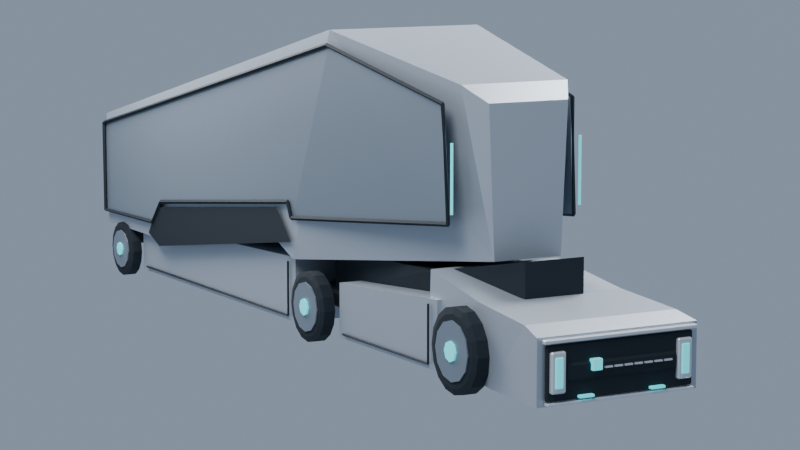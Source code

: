 # Source: reference-truck.blend  (saved by Blender 5.2.45; exported with 4.5.12 LTS)
import bpy
from mathutils import Matrix  # noqa: F401  (used for matrix-valued properties, if any)

bpy.ops.wm.read_factory_settings(use_empty=True)
scene = bpy.context.scene
scene.name = 'Scene'

# ---- materials (node trees are filled in below, after node groups)
mat_body = bpy.data.materials.new('body')
mat_panel = bpy.data.materials.new('panel')
mat_dark = bpy.data.materials.new('dark')
mat_accent = bpy.data.materials.new('accent')
mat_trim = bpy.data.materials.new('trim')

# ---- material node trees
mat_body.use_nodes = True; mat_body.node_tree.nodes.clear()
_N = mat_body.node_tree.nodes; _L = mat_body.node_tree.links
n0 = _N.new('ShaderNodeBsdfPrincipled'); n0.name = 'Principled BSDF'; n0.location = (-200, 100)
n0.inputs[0].default_value = (0.4851, 0.5395, 0.6105, 1.0)
n0.inputs[1].default_value = 0.45
n0.inputs[2].default_value = 0.42
n0.inputs[10].default_value = 0.005
n1 = _N.new('ShaderNodeOutputMaterial'); n1.name = 'Material Output'; n1.location = (200, 100)
_L.new(n0.outputs[0], n1.inputs[0])
n1.is_active_output = True
mat_panel.use_nodes = True; mat_panel.node_tree.nodes.clear()
_N = mat_panel.node_tree.nodes; _L = mat_panel.node_tree.links
n0 = _N.new('ShaderNodeBsdfPrincipled'); n0.name = 'Principled BSDF'; n0.location = (-200, 100)
n0.inputs[0].default_value = (0.2664, 0.3185, 0.3813, 1.0)
n0.inputs[1].default_value = 0.45
n0.inputs[2].default_value = 0.42
n0.inputs[10].default_value = 0.005
n1 = _N.new('ShaderNodeOutputMaterial'); n1.name = 'Material Output'; n1.location = (200, 100)
_L.new(n0.outputs[0], n1.inputs[0])
n1.is_active_output = True
mat_dark.use_nodes = True; mat_dark.node_tree.nodes.clear()
_N = mat_dark.node_tree.nodes; _L = mat_dark.node_tree.links
n0 = _N.new('ShaderNodeBsdfPrincipled'); n0.name = 'Principled BSDF'; n0.location = (-200, 100)
n0.inputs[0].default_value = (0.007499, 0.01444, 0.02315, 1.0)
n0.inputs[1].default_value = 0.03
n0.inputs[2].default_value = 0.78
n0.inputs[10].default_value = 0.005
n1 = _N.new('ShaderNodeOutputMaterial'); n1.name = 'Material Output'; n1.location = (200, 100)
_L.new(n0.outputs[0], n1.inputs[0])
n1.is_active_output = True
mat_accent.use_nodes = True; mat_accent.node_tree.nodes.clear()
_N = mat_accent.node_tree.nodes; _L = mat_accent.node_tree.links
n0 = _N.new('ShaderNodeBsdfPrincipled'); n0.name = 'Principled BSDF'; n0.location = (-200, 100)
n0.inputs[0].default_value = (0.09306, 0.7379, 0.7835, 1.0)
n0.inputs[1].default_value = 0.03
n0.inputs[2].default_value = 0.42
n0.inputs[10].default_value = 0.005
n0.inputs[27].default_value = (0.09306, 0.7379, 0.7835, 1.0)
n0.inputs[28].default_value = 0.8
n1 = _N.new('ShaderNodeOutputMaterial'); n1.name = 'Material Output'; n1.location = (200, 100)
_L.new(n0.outputs[0], n1.inputs[0])
n1.is_active_output = True
mat_trim.use_nodes = True; mat_trim.node_tree.nodes.clear()
_N = mat_trim.node_tree.nodes; _L = mat_trim.node_tree.links
n0 = _N.new('ShaderNodeBsdfPrincipled'); n0.name = 'Principled BSDF'; n0.location = (-200, 100)
n0.inputs[0].default_value = (0.7758, 0.8228, 0.8714, 1.0)
n0.inputs[1].default_value = 0.45
n0.inputs[2].default_value = 0.42
n0.inputs[10].default_value = 0.005
n1 = _N.new('ShaderNodeOutputMaterial'); n1.name = 'Material Output'; n1.location = (200, 100)
_L.new(n0.outputs[0], n1.inputs[0])
n1.is_active_output = True

# ---- world
world_studio_world = bpy.data.worlds.new('Studio world'); scene.world = world_studio_world
world_studio_world.use_nodes = True; world_studio_world.node_tree.nodes.clear()
_N = world_studio_world.node_tree.nodes; _L = world_studio_world.node_tree.links
n0 = _N.new('ShaderNodeBackground'); n0.name = 'Background'; n0.location = (-200, 100)
n0.inputs[0].default_value = (0.4, 0.5, 0.65, 1.0)
n0.inputs[1].default_value = 0.6
n1 = _N.new('ShaderNodeOutputWorld'); n1.name = 'World Output'; n1.location = (200, 100)
_L.new(n0.outputs[0], n1.inputs[0])
n1.is_active_output = True

# ---- cameras
cam_fitted_reference_camera = bpy.data.cameras.new('Fitted reference camera')
cam_fitted_reference_camera.sensor_fit = 'HORIZONTAL'
cam_fitted_reference_camera.clip_end = 500.0
cam_fitted_reference_camera.lens = 108.7
cam_side_inspection = bpy.data.cameras.new('Side inspection')
cam_side_inspection.type = 'ORTHO'
cam_side_inspection.sensor_fit = 'HORIZONTAL'
cam_side_inspection.clip_end = 500.0
cam_side_inspection.ortho_scale = 16.5
cam_rear_inspection = bpy.data.cameras.new('Rear inspection')
cam_rear_inspection.type = 'ORTHO'
cam_rear_inspection.sensor_fit = 'HORIZONTAL'
cam_rear_inspection.clip_end = 500.0
cam_rear_inspection.ortho_scale = 17.0

# ---- lights
light_key = bpy.data.lights.new('Key', 'AREA')
light_key.energy = 2300.0
light_key.shape = 'DISK'
light_key.size = 9.0
light_fill = bpy.data.lights.new('Fill', 'AREA')
light_fill.energy = 1400.0
light_fill.shape = 'DISK'
light_fill.size = 7.0
light_rim = bpy.data.lights.new('Rim', 'AREA')
light_rim.energy = 1900.0
light_rim.shape = 'DISK'
light_rim.size = 7.0

# ---- meshes
me_cargo_shell = bpy.data.meshes.new('Cargo shell')
me_cargo_shell.from_pydata([(-8.026, -1.28, 2.843), (0.5647, -1.28, 4.81), (3.687, -0.88, 4.211), (4.057, -0.65, 3.971), (4.059, -0.55, 1.762), (-0.6656, -1.28, 1.202), (-1.217, -1.28, 1.422), (-5.837, -1.28, 0.8606), (-7.989, -1.28, 0.8736), (-8.026, 1.28, 2.843), (0.5647, 1.28, 4.81), (3.687, 0.88, 4.211), (4.057, 0.65, 3.971), (4.059, 0.55, 1.762), (-0.6656, 1.28, 1.202), (-1.217, 1.28, 1.422), (-5.837, 1.28, 0.8606), (-7.989, 1.28, 0.8736), (-6.7, -1.17, 0.18), (-6.7, -1.17, 1.02), (-0.8, -1.17, 1.2), (-0.8, -1.17, 0.18), (-6.7, 1.17, 0.18), (-6.7, 1.17, 1.02), (-0.8, 1.17, 1.2), (-0.8, 1.17, 0.18), (0.65, -1.17, 0.18), (0.65, -1.17, 1.02), (3.55, -1.17, 1.2), (3.55, -1.17, 0.18), (0.65, 1.17, 0.18), (0.65, 1.17, 1.02), (3.55, 1.17, 1.2), (3.55, 1.17, 0.18), (3.2, -1.1, 0.43), (3.2, -1.07, 1.58), (4.65, -1.16, 1.34), (5.9, -1.22, 1.23), (6.3, -1.28, 1.13), (6.3, -1.28, 0.2), (4.9, -1.13, 0.18), (3.2, 1.1, 0.43), (3.2, 1.07, 1.58), (4.65, 1.16, 1.34), (5.9, 1.22, 1.23), (6.3, 1.28, 1.13), (6.3, 1.28, 0.2), (4.9, 1.13, 0.18)], [], [(4, 3, 2), (14, 15, 10), (1, 9, 0), (2, 10, 1), (3, 11, 2), (3, 13, 12), (5, 13, 4), (6, 14, 5), (7, 15, 6), (8, 16, 7), (0, 17, 8), (21, 19, 18), (23, 25, 22), (19, 22, 18), (20, 23, 19), (21, 24, 20), (18, 25, 21), (29, 27, 26), (31, 33, 30), (27, 30, 26), (28, 31, 27), (29, 32, 28), (26, 33, 29), (36, 35, 34), (47, 44, 46), (35, 41, 34), (36, 42, 35), (36, 44, 43), (38, 44, 37), (39, 45, 38), (40, 46, 39), (34, 47, 40), (0, 8, 7), (6, 5, 1), (5, 4, 1), (0, 7, 1), (7, 6, 1), (2, 1, 4), (17, 9, 16), (9, 10, 16), (16, 10, 15), (10, 11, 13), (11, 12, 13), (13, 14, 10), (1, 10, 9), (2, 11, 10), (3, 12, 11), (3, 4, 13), (5, 14, 13), (6, 15, 14), (7, 16, 15), (8, 17, 16), (0, 9, 17), (21, 20, 19), (23, 24, 25), (19, 23, 22), (20, 24, 23), (21, 25, 24), (18, 22, 25), (29, 28, 27), (31, 32, 33), (27, 31, 30), (28, 32, 31), (29, 33, 32), (26, 30, 33), (34, 40, 36), (40, 39, 37), (36, 40, 37), (39, 38, 37), (47, 41, 43), (41, 42, 43), (43, 44, 47), (44, 45, 46), (35, 42, 41), (36, 43, 42), (36, 37, 44), (38, 45, 44), (39, 46, 45), (40, 47, 46), (34, 41, 47)])
me_cargo_shell.materials.append(mat_body)
me_cargo_shell.update()
me_inset_side_panel = bpy.data.meshes.new('Inset side panel')
me_inset_side_panel.from_pydata([(-7.989, -1.315, 2.68), (0.6071, -1.315, 4.591), (3.524, -1.045, 3.943), (3.633, -1.015, 2.268), (-0.5914, -1.315, 1.86), (-0.7015, -1.315, 2.097), (-5.526, -1.315, 1.531), (-5.884, -1.315, 1.138), (-7.973, -1.315, 1.105), (-7.989, 1.315, 2.68), (0.6071, 1.315, 4.591), (3.524, 1.045, 3.943), (3.633, 1.015, 2.268), (-0.5914, 1.315, 1.86), (-0.7015, 1.315, 2.097), (-5.526, 1.315, 1.531), (-5.884, 1.315, 1.138), (-7.973, 1.315, 1.105)], [], [(1, 5, 6), (10, 14, 15), (8, 0, 7), (0, 1, 6), (1, 2, 3), (3, 4, 1), (4, 5, 1), (6, 7, 0), (17, 9, 16), (9, 10, 15), (10, 11, 12), (12, 13, 10), (13, 14, 10), (15, 16, 9)])
me_inset_side_panel.materials.append(mat_panel)
me_inset_side_panel.update()
me_black_equipment_recess = bpy.data.meshes.new('Black equipment recess')
me_black_equipment_recess.from_pydata([(-5.715, -1.34, 1.416), (-1.122, -1.34, 1.964), (-0.6224, -1.34, 1.481), (-5.625, -1.34, 0.7495), (-6.077, -1.34, 0.9251), (-6.5, -1.218, 0.26), (-6.5, -1.2, 0.242), (-6.5, -1.182, 0.26), (-6.5, -1.2, 0.278), (-1.0, -1.218, 0.26), (-0.9972, -1.2, 0.2422), (-1.0, -1.182, 0.26), (-1.003, -1.2, 0.2778), (-1.018, -1.2, 1.12), (-1.0, -1.218, 1.12), (-0.982, -1.2, 1.12), (-1.0, -1.182, 1.12), (0.8, -1.218, 0.26), (0.8, -1.2, 0.242), (0.8, -1.182, 0.26), (0.8, -1.2, 0.278), (3.35, -1.218, 0.26), (3.356, -1.2, 0.2429), (3.35, -1.182, 0.26), (3.344, -1.2, 0.2771), (3.332, -1.2, 1.12), (3.35, -1.218, 1.12), (3.368, -1.2, 1.12), (3.35, -1.182, 1.12), (-7.989, -1.38, 2.68), (-7.982, -1.345, 2.646), (-7.989, -1.31, 2.68), (-7.997, -1.345, 2.714), (0.6079, -1.38, 4.591), (0.6109, -1.345, 4.556), (0.6063, -1.31, 4.591), (0.6033, -1.345, 4.625), (3.528, -1.11, 3.943), (3.503, -1.077, 3.915), (3.521, -1.04, 3.943), (3.545, -1.073, 3.971), (3.63, -1.01, 2.268), (3.648, -1.044, 2.236), (3.635, -1.08, 2.268), (3.617, -1.046, 2.299), (-0.5938, -1.31, 1.86), (-0.59, -1.345, 1.825), (-0.589, -1.38, 1.86), (-0.5928, -1.345, 1.895), (-0.7015, -1.31, 2.097), (-0.6991, -1.345, 2.063), (-0.7015, -1.38, 2.097), (-0.7038, -1.345, 2.132), (-5.526, -1.31, 1.531), (-5.52, -1.345, 1.496), (-5.526, -1.38, 1.531), (-5.532, -1.345, 1.565), (-5.884, -1.31, 1.138), (-5.878, -1.345, 1.103), (-5.884, -1.38, 1.138), (-5.89, -1.345, 1.172), (-7.973, -1.31, 1.105), (-7.994, -1.345, 1.077), (-7.973, -1.38, 1.105), (-7.952, -1.345, 1.133), (-7.989, -1.31, 2.68), (-8.024, -1.345, 2.68), (-7.989, -1.38, 2.68), (-7.954, -1.345, 2.68), (-5.715, 1.34, 1.416), (-1.122, 1.34, 1.964), (-0.6224, 1.34, 1.481), (-5.625, 1.34, 0.7495), (-6.077, 1.34, 0.9251), (-6.5, 1.182, 0.26), (-6.5, 1.2, 0.242), (-6.5, 1.218, 0.26), (-6.5, 1.2, 0.278), (-1.0, 1.182, 0.26), (-0.9972, 1.2, 0.2422), (-1.0, 1.218, 0.26), (-1.003, 1.2, 0.2778), (-1.018, 1.2, 1.12), (-1.0, 1.182, 1.12), (-0.982, 1.2, 1.12), (-1.0, 1.218, 1.12), (0.8, 1.182, 0.26), (0.8, 1.2, 0.242), (0.8, 1.218, 0.26), (0.8, 1.2, 0.278), (3.35, 1.182, 0.26), (3.356, 1.2, 0.2429), (3.35, 1.218, 0.26), (3.344, 1.2, 0.2771), (3.332, 1.2, 1.12), (3.35, 1.182, 1.12), (3.368, 1.2, 1.12), (3.35, 1.218, 1.12), (-7.989, 1.31, 2.68), (-7.982, 1.345, 2.646), (-7.989, 1.38, 2.68), (-7.997, 1.345, 2.714), (0.6063, 1.31, 4.591), (0.6109, 1.345, 4.556), (0.6079, 1.38, 4.591), (0.6033, 1.345, 4.625), (3.521, 1.04, 3.943), (3.503, 1.077, 3.915), (3.528, 1.11, 3.943), (3.545, 1.073, 3.971), (3.635, 1.08, 2.268), (3.648, 1.044, 2.236), (3.63, 1.01, 2.268), (3.617, 1.046, 2.299), (-0.589, 1.38, 1.86), (-0.59, 1.345, 1.825), (-0.5938, 1.31, 1.86), (-0.5928, 1.345, 1.895), (-0.7015, 1.38, 2.097), (-0.6991, 1.345, 2.063), (-0.7015, 1.31, 2.097), (-0.7038, 1.345, 2.132), (-5.526, 1.38, 1.531), (-5.52, 1.345, 1.496), (-5.526, 1.31, 1.531), (-5.532, 1.345, 1.565), (-5.884, 1.38, 1.138), (-5.878, 1.345, 1.103), (-5.884, 1.31, 1.138), (-5.89, 1.345, 1.172), (-7.973, 1.38, 1.105), (-7.994, 1.345, 1.077), (-7.973, 1.31, 1.105), (-7.952, 1.345, 1.133), (-7.989, 1.38, 2.68), (-8.024, 1.345, 2.68), (-7.989, 1.31, 2.68), (-7.954, 1.345, 2.68), (-7.86, -0.86, 0.525), (-7.86, -0.9, 0.565), (-7.9, -0.86, 0.565), (-7.86, -0.9, 0.735), (-7.86, -0.86, 0.775), (-7.9, -0.86, 0.735), (-7.86, 0.86, 0.525), (-7.9, 0.86, 0.565), (-7.86, 0.9, 0.565), (-7.86, 0.86, 0.775), (-7.86, 0.9, 0.735), (-7.9, 0.86, 0.735), (6.36, -0.86, 0.525), (6.4, -0.86, 0.565), (6.36, -0.9, 0.565), (6.36, -0.86, 0.775), (6.36, -0.9, 0.735), (6.4, -0.86, 0.735), (6.36, 0.86, 0.525), (6.36, 0.9, 0.565), (6.4, 0.86, 0.565), (6.36, 0.86, 0.775), (6.4, 0.86, 0.735), (6.36, 0.9, 0.735), (-0.2, -0.78, 0.72), (-0.2, -0.78, 1.4), (2.8, -0.82, 1.48), (4.75, -0.48, 1.85), (4.75, -0.48, 0.72), (-0.2, 0.78, 0.72), (-0.2, 0.78, 1.4), (2.8, 0.82, 1.48), (4.75, 0.48, 1.85), (4.75, 0.48, 0.72), (6.325, -1.15, 0.275), (6.325, -1.17, 0.295), (6.305, -1.15, 0.295), (6.325, -1.17, 1.005), (6.325, -1.15, 1.025), (6.305, -1.15, 1.005), (6.325, 1.15, 0.275), (6.305, 1.15, 0.295), (6.325, 1.17, 0.295), (6.325, 1.15, 1.025), (6.325, 1.17, 1.005), (6.305, 1.15, 1.005), (6.345, -1.15, 0.275), (6.365, -1.15, 0.295), (6.345, -1.17, 0.295), (6.345, -1.15, 1.025), (6.345, -1.17, 1.005), (6.365, -1.15, 1.005), (6.345, 1.15, 0.275), (6.345, 1.17, 0.295), (6.365, 1.15, 0.295), (6.345, 1.15, 1.025), (6.365, 1.15, 1.005), (6.345, 1.17, 1.005)], [], [(1, 2, 3), (8, 6, 5), (14, 16, 13), (6, 9, 5), (6, 11, 10), (7, 12, 11), (5, 12, 8), (9, 14, 13), (11, 14, 10), (11, 16, 15), (12, 13, 16), (20, 18, 17), (25, 27, 28), (18, 21, 17), (18, 23, 22), (19, 24, 23), (17, 24, 20), (21, 26, 25), (23, 26, 22), (23, 28, 27), (24, 25, 28), (31, 29, 32), (66, 68, 65), (29, 34, 33), (31, 34, 30), (32, 35, 31), (32, 33, 36), (33, 38, 37), (35, 38, 34), (36, 39, 35), (36, 37, 40), (37, 42, 41), (38, 43, 42), (39, 44, 43), (40, 41, 44), (41, 46, 45), (43, 46, 42), (44, 47, 43), (44, 45, 48), (45, 50, 49), (47, 50, 46), (48, 51, 47), (48, 49, 52), (49, 54, 53), (51, 54, 50), (52, 55, 51), (52, 53, 56), (54, 57, 53), (54, 59, 58), (55, 60, 59), (53, 60, 56), (58, 61, 57), (58, 63, 62), (59, 64, 63), (57, 64, 60), (61, 66, 65), (63, 66, 62), (64, 67, 63), (64, 65, 68), (70, 71, 72), (77, 75, 74), (83, 85, 82), (75, 78, 74), (75, 80, 79), (76, 81, 80), (74, 81, 77), (78, 83, 82), (80, 83, 79), (80, 85, 84), (81, 82, 85), (89, 87, 86), (94, 96, 97), (87, 90, 86), (87, 92, 91), (88, 93, 92), (86, 93, 89), (90, 95, 94), (92, 95, 91), (92, 97, 96), (93, 94, 97), (100, 98, 101), (135, 137, 134), (98, 103, 102), (100, 103, 99), (101, 104, 100), (101, 102, 105), (102, 107, 106), (104, 107, 103), (105, 108, 104), (105, 106, 109), (106, 111, 110), (107, 112, 111), (108, 113, 112), (109, 110, 113), (110, 115, 114), (112, 115, 111), (113, 116, 112), (113, 114, 117), (114, 119, 118), (116, 119, 115), (117, 120, 116), (117, 118, 121), (118, 123, 122), (120, 123, 119), (121, 124, 120), (121, 122, 125), (123, 126, 122), (123, 128, 127), (124, 129, 128), (122, 129, 125), (127, 130, 126), (127, 132, 131), (128, 133, 132), (126, 133, 129), (130, 135, 134), (132, 135, 131), (133, 136, 132), (133, 134, 137), (138, 139, 140), (141, 142, 143), (144, 145, 146), (147, 148, 149), (150, 151, 152), (153, 154, 155), (156, 157, 158), (159, 160, 161), (138, 145, 144), (141, 140, 139), (147, 143, 142), (146, 149, 148), (144, 157, 156), (159, 148, 147), (158, 161, 160), (156, 151, 150), (153, 160, 159), (152, 155, 154), (150, 139, 138), (142, 154, 153), (156, 138, 144), (143, 145, 140), (154, 139, 152), (147, 153, 159), (148, 157, 146), (160, 151, 158), (164, 163, 162), (169, 170, 171), (163, 167, 162), (164, 168, 163), (165, 169, 164), (166, 170, 165), (162, 171, 166), (172, 173, 174), (175, 176, 177), (178, 179, 180), (181, 182, 183), (184, 185, 186), (187, 188, 189), (190, 191, 192), (193, 194, 195), (172, 179, 178), (175, 174, 173), (181, 177, 176), (180, 183, 182), (178, 191, 190), (193, 182, 181), (192, 195, 194), (190, 185, 184), (187, 194, 193), (186, 189, 188), (184, 173, 172), (176, 188, 187), (190, 172, 178), (177, 179, 174), (188, 173, 186), (181, 187, 193), (182, 191, 180), (194, 185, 192), (4, 0, 3), (0, 1, 3), (8, 7, 6), (14, 15, 16), (6, 10, 9), (6, 7, 11), (7, 8, 12), (5, 9, 12), (9, 10, 14), (11, 15, 14), (11, 12, 16), (12, 9, 13), (20, 19, 18), (25, 26, 27), (18, 22, 21), (18, 19, 23), (19, 20, 24), (17, 21, 24), (21, 22, 26), (23, 27, 26), (23, 24, 28), (24, 21, 25), (31, 30, 29), (66, 67, 68), (29, 30, 34), (31, 35, 34), (32, 36, 35), (32, 29, 33), (33, 34, 38), (35, 39, 38), (36, 40, 39), (36, 33, 37), (37, 38, 42), (38, 39, 43), (39, 40, 44), (40, 37, 41), (41, 42, 46), (43, 47, 46), (44, 48, 47), (44, 41, 45), (45, 46, 50), (47, 51, 50), (48, 52, 51), (48, 45, 49), (49, 50, 54), (51, 55, 54), (52, 56, 55), (52, 49, 53), (54, 58, 57), (54, 55, 59), (55, 56, 60), (53, 57, 60), (58, 62, 61), (58, 59, 63), (59, 60, 64), (57, 61, 64), (61, 62, 66), (63, 67, 66), (64, 68, 67), (64, 61, 65), (73, 69, 72), (69, 70, 72), (77, 76, 75), (83, 84, 85), (75, 79, 78), (75, 76, 80), (76, 77, 81), (74, 78, 81), (78, 79, 83), (80, 84, 83), (80, 81, 85), (81, 78, 82), (89, 88, 87), (94, 95, 96), (87, 91, 90), (87, 88, 92), (88, 89, 93), (86, 90, 93), (90, 91, 95), (92, 96, 95), (92, 93, 97), (93, 90, 94), (100, 99, 98), (135, 136, 137), (98, 99, 103), (100, 104, 103), (101, 105, 104), (101, 98, 102), (102, 103, 107), (104, 108, 107), (105, 109, 108), (105, 102, 106), (106, 107, 111), (107, 108, 112), (108, 109, 113), (109, 106, 110), (110, 111, 115), (112, 116, 115), (113, 117, 116), (113, 110, 114), (114, 115, 119), (116, 120, 119), (117, 121, 120), (117, 114, 118), (118, 119, 123), (120, 124, 123), (121, 125, 124), (121, 118, 122), (123, 127, 126), (123, 124, 128), (124, 125, 129), (122, 126, 129), (127, 131, 130), (127, 128, 132), (128, 129, 133), (126, 130, 133), (130, 131, 135), (132, 136, 135), (133, 137, 136), (133, 130, 134), (138, 140, 145), (141, 143, 140), (147, 149, 143), (146, 145, 149), (144, 146, 157), (159, 161, 148), (158, 157, 161), (156, 158, 151), (153, 155, 160), (152, 151, 155), (150, 152, 139), (142, 141, 154), (156, 150, 138), (143, 149, 145), (154, 141, 139), (147, 142, 153), (148, 161, 157), (160, 155, 151), (162, 166, 164), (166, 165, 164), (171, 167, 169), (167, 168, 169), (163, 168, 167), (164, 169, 168), (165, 170, 169), (166, 171, 170), (162, 167, 171), (172, 174, 179), (175, 177, 174), (181, 183, 177), (180, 179, 183), (178, 180, 191), (193, 195, 182), (192, 191, 195), (190, 192, 185), (187, 189, 194), (186, 185, 189), (184, 186, 173), (176, 175, 188), (190, 184, 172), (177, 183, 179), (188, 175, 173), (181, 176, 187), (182, 195, 191), (194, 189, 185)])
me_black_equipment_recess.materials.append(mat_dark)
me_black_equipment_recess.update()
me_vertical_cyan_marker = bpy.data.meshes.new('Vertical cyan marker')
me_vertical_cyan_marker.from_pydata([(3.728, -1.06, 2.418), (3.753, -1.085, 2.418), (3.778, -1.06, 2.418), (3.753, -1.035, 2.418), (3.728, -1.06, 3.418), (3.753, -1.085, 3.418), (3.778, -1.06, 3.418), (3.753, -1.035, 3.418), (3.728, 1.06, 2.418), (3.753, 1.035, 2.418), (3.778, 1.06, 2.418), (3.753, 1.085, 2.418), (3.728, 1.06, 3.418), (3.753, 1.035, 3.418), (3.778, 1.06, 3.418), (3.753, 1.085, 3.418), (6.355, -1.06, 0.45), (6.355, -1.075, 0.465), (6.34, -1.06, 0.465), (6.355, -1.075, 0.855), (6.355, -1.06, 0.87), (6.34, -1.06, 0.855), (6.355, -0.96, 0.45), (6.34, -0.96, 0.465), (6.355, -0.945, 0.465), (6.355, -0.96, 0.87), (6.355, -0.945, 0.855), (6.34, -0.96, 0.855), (6.425, -1.06, 0.45), (6.44, -1.06, 0.465), (6.425, -1.075, 0.465), (6.425, -1.06, 0.87), (6.425, -1.075, 0.855), (6.44, -1.06, 0.855), (6.425, -0.96, 0.45), (6.425, -0.945, 0.465), (6.44, -0.96, 0.465), (6.425, -0.96, 0.87), (6.44, -0.96, 0.855), (6.425, -0.945, 0.855), (6.353, -0.677, 0.29), (6.353, -0.685, 0.298), (6.345, -0.677, 0.298), (6.353, -0.685, 0.322), (6.353, -0.677, 0.33), (6.345, -0.677, 0.322), (6.353, -0.463, 0.29), (6.345, -0.463, 0.298), (6.353, -0.455, 0.298), (6.353, -0.463, 0.33), (6.353, -0.455, 0.322), (6.345, -0.463, 0.322), (6.427, -0.677, 0.29), (6.435, -0.677, 0.298), (6.427, -0.685, 0.298), (6.427, -0.677, 0.33), (6.427, -0.685, 0.322), (6.435, -0.677, 0.322), (6.427, -0.463, 0.29), (6.427, -0.455, 0.298), (6.435, -0.463, 0.298), (6.427, -0.463, 0.33), (6.435, -0.463, 0.322), (6.427, -0.455, 0.322), (6.355, 0.96, 0.45), (6.355, 0.945, 0.465), (6.34, 0.96, 0.465), (6.355, 0.945, 0.855), (6.355, 0.96, 0.87), (6.34, 0.96, 0.855), (6.355, 1.06, 0.45), (6.34, 1.06, 0.465), (6.355, 1.075, 0.465), (6.355, 1.06, 0.87), (6.355, 1.075, 0.855), (6.34, 1.06, 0.855), (6.425, 0.96, 0.45), (6.44, 0.96, 0.465), (6.425, 0.945, 0.465), (6.425, 0.96, 0.87), (6.425, 0.945, 0.855), (6.44, 0.96, 0.855), (6.425, 1.06, 0.45), (6.425, 1.075, 0.465), (6.44, 1.06, 0.465), (6.425, 1.06, 0.87), (6.44, 1.06, 0.855), (6.425, 1.075, 0.855), (6.353, 0.463, 0.29), (6.353, 0.455, 0.298), (6.345, 0.463, 0.298), (6.353, 0.455, 0.322), (6.353, 0.463, 0.33), (6.345, 0.463, 0.322), (6.353, 0.677, 0.29), (6.345, 0.677, 0.298), (6.353, 0.685, 0.298), (6.353, 0.677, 0.33), (6.353, 0.685, 0.322), (6.345, 0.677, 0.322), (6.427, 0.463, 0.29), (6.435, 0.463, 0.298), (6.427, 0.455, 0.298), (6.427, 0.463, 0.33), (6.427, 0.455, 0.322), (6.435, 0.463, 0.322), (6.427, 0.677, 0.29), (6.427, 0.685, 0.298), (6.435, 0.677, 0.298), (6.427, 0.677, 0.33), (6.435, 0.677, 0.322), (6.427, 0.685, 0.322), (6.36, -0.49, 0.64), (6.36, -0.5, 0.65), (6.35, -0.49, 0.65), (6.36, -0.5, 0.79), (6.36, -0.49, 0.8), (6.35, -0.49, 0.79), (6.36, -0.35, 0.64), (6.35, -0.35, 0.65), (6.36, -0.34, 0.65), (6.36, -0.35, 0.8), (6.36, -0.34, 0.79), (6.35, -0.35, 0.79), (6.44, -0.49, 0.64), (6.45, -0.49, 0.65), (6.44, -0.5, 0.65), (6.44, -0.49, 0.8), (6.44, -0.5, 0.79), (6.45, -0.49, 0.79), (6.44, -0.35, 0.64), (6.44, -0.34, 0.65), (6.45, -0.35, 0.65), (6.44, -0.35, 0.8), (6.45, -0.35, 0.79), (6.44, -0.34, 0.79)], [], [(3, 1, 0), (5, 7, 4), (1, 4, 0), (2, 5, 1), (3, 6, 2), (0, 7, 3), (11, 9, 8), (13, 15, 12), (9, 12, 8), (10, 13, 9), (11, 14, 10), (8, 15, 11), (16, 17, 18), (19, 20, 21), (22, 23, 24), (25, 26, 27), (28, 29, 30), (31, 32, 33), (34, 35, 36), (37, 38, 39), (16, 23, 22), (19, 18, 17), (25, 21, 20), (24, 27, 26), (22, 35, 34), (37, 26, 25), (36, 39, 38), (34, 29, 28), (31, 38, 37), (30, 33, 32), (28, 17, 16), (20, 32, 31), (34, 16, 22), (21, 23, 18), (32, 17, 30), (25, 31, 37), (26, 35, 24), (38, 29, 36), (40, 41, 42), (43, 44, 45), (46, 47, 48), (49, 50, 51), (52, 53, 54), (55, 56, 57), (58, 59, 60), (61, 62, 63), (40, 47, 46), (43, 42, 41), (49, 45, 44), (48, 51, 50), (46, 59, 58), (61, 50, 49), (60, 63, 62), (58, 53, 52), (55, 62, 61), (54, 57, 56), (52, 41, 40), (44, 56, 55), (58, 40, 46), (45, 47, 42), (56, 41, 54), (49, 55, 61), (50, 59, 48), (62, 53, 60), (64, 65, 66), (67, 68, 69), (70, 71, 72), (73, 74, 75), (76, 77, 78), (79, 80, 81), (82, 83, 84), (85, 86, 87), (64, 71, 70), (67, 66, 65), (73, 69, 68), (72, 75, 74), (70, 83, 82), (85, 74, 73), (84, 87, 86), (82, 77, 76), (79, 86, 85), (78, 81, 80), (76, 65, 64), (68, 80, 79), (82, 64, 70), (69, 71, 66), (80, 65, 78), (73, 79, 85), (74, 83, 72), (86, 77, 84), (88, 89, 90), (91, 92, 93), (94, 95, 96), (97, 98, 99), (100, 101, 102), (103, 104, 105), (106, 107, 108), (109, 110, 111), (88, 95, 94), (91, 90, 89), (97, 93, 92), (96, 99, 98), (94, 107, 106), (109, 98, 97), (108, 111, 110), (106, 101, 100), (103, 110, 109), (102, 105, 104), (100, 89, 88), (92, 104, 103), (106, 88, 94), (93, 95, 90), (104, 89, 102), (97, 103, 109), (98, 107, 96), (110, 101, 108), (112, 113, 114), (115, 116, 117), (118, 119, 120), (121, 122, 123), (124, 125, 126), (127, 128, 129), (130, 131, 132), (133, 134, 135), (112, 119, 118), (115, 114, 113), (121, 117, 116), (120, 123, 122), (118, 131, 130), (133, 122, 121), (132, 135, 134), (130, 125, 124), (127, 134, 133), (126, 129, 128), (124, 113, 112), (116, 128, 127), (130, 112, 118), (117, 119, 114), (128, 113, 126), (121, 127, 133), (122, 131, 120), (134, 125, 132), (3, 2, 1), (5, 6, 7), (1, 5, 4), (2, 6, 5), (3, 7, 6), (0, 4, 7), (11, 10, 9), (13, 14, 15), (9, 13, 12), (10, 14, 13), (11, 15, 14), (8, 12, 15), (16, 18, 23), (19, 21, 18), (25, 27, 21), (24, 23, 27), (22, 24, 35), (37, 39, 26), (36, 35, 39), (34, 36, 29), (31, 33, 38), (30, 29, 33), (28, 30, 17), (20, 19, 32), (34, 28, 16), (21, 27, 23), (32, 19, 17), (25, 20, 31), (26, 39, 35), (38, 33, 29), (40, 42, 47), (43, 45, 42), (49, 51, 45), (48, 47, 51), (46, 48, 59), (61, 63, 50), (60, 59, 63), (58, 60, 53), (55, 57, 62), (54, 53, 57), (52, 54, 41), (44, 43, 56), (58, 52, 40), (45, 51, 47), (56, 43, 41), (49, 44, 55), (50, 63, 59), (62, 57, 53), (64, 66, 71), (67, 69, 66), (73, 75, 69), (72, 71, 75), (70, 72, 83), (85, 87, 74), (84, 83, 87), (82, 84, 77), (79, 81, 86), (78, 77, 81), (76, 78, 65), (68, 67, 80), (82, 76, 64), (69, 75, 71), (80, 67, 65), (73, 68, 79), (74, 87, 83), (86, 81, 77), (88, 90, 95), (91, 93, 90), (97, 99, 93), (96, 95, 99), (94, 96, 107), (109, 111, 98), (108, 107, 111), (106, 108, 101), (103, 105, 110), (102, 101, 105), (100, 102, 89), (92, 91, 104), (106, 100, 88), (93, 99, 95), (104, 91, 89), (97, 92, 103), (98, 111, 107), (110, 105, 101), (112, 114, 119), (115, 117, 114), (121, 123, 117), (120, 119, 123), (118, 120, 131), (133, 135, 122), (132, 131, 135), (130, 132, 125), (127, 129, 134), (126, 125, 129), (124, 126, 113), (116, 115, 128), (130, 124, 112), (117, 123, 119), (128, 115, 113), (121, 116, 127), (122, 135, 131), (134, 129, 125)])
me_vertical_cyan_marker.materials.append(mat_accent)
me_vertical_cyan_marker.update()
me_cube_002 = bpy.data.meshes.new('Cube.002')
me_cube_002.from_pydata([(6.33, -1.21, 1.048), (6.33, -1.22, 1.058), (6.32, -1.21, 1.058), (6.33, -1.22, 1.093), (6.33, -1.21, 1.103), (6.32, -1.21, 1.093), (6.33, 1.21, 1.048), (6.32, 1.21, 1.058), (6.33, 1.22, 1.058), (6.33, 1.21, 1.103), (6.33, 1.22, 1.093), (6.32, 1.21, 1.093), (6.39, -1.21, 1.048), (6.4, -1.21, 1.058), (6.39, -1.22, 1.058), (6.39, -1.21, 1.103), (6.39, -1.22, 1.093), (6.4, -1.21, 1.093), (6.39, 1.21, 1.048), (6.39, 1.22, 1.058), (6.4, 1.21, 1.058), (6.39, 1.21, 1.103), (6.4, 1.21, 1.093), (6.39, 1.22, 1.093), (6.323, -1.167, 0.22), (6.323, -1.175, 0.228), (6.315, -1.167, 0.228), (6.323, -1.175, 0.252), (6.323, -1.167, 0.26), (6.315, -1.167, 0.252), (6.323, 1.167, 0.22), (6.315, 1.167, 0.228), (6.323, 1.175, 0.228), (6.323, 1.167, 0.26), (6.323, 1.175, 0.252), (6.315, 1.167, 0.252), (6.397, -1.167, 0.22), (6.405, -1.167, 0.228), (6.397, -1.175, 0.228), (6.397, -1.167, 0.26), (6.397, -1.175, 0.252), (6.405, -1.167, 0.252), (6.397, 1.167, 0.22), (6.397, 1.175, 0.228), (6.405, 1.167, 0.228), (6.397, 1.167, 0.26), (6.405, 1.167, 0.252), (6.397, 1.175, 0.252), (6.358, -1.105, 0.38), (6.358, -1.125, 0.4), (6.338, -1.105, 0.4), (6.358, -1.125, 0.92), (6.358, -1.105, 0.94), (6.338, -1.105, 0.92), (6.358, -0.915, 0.38), (6.338, -0.915, 0.4), (6.358, -0.895, 0.4), (6.358, -0.915, 0.94), (6.358, -0.895, 0.92), (6.338, -0.915, 0.92), (6.403, -1.105, 0.38), (6.423, -1.105, 0.4), (6.403, -1.125, 0.4), (6.403, -1.105, 0.94), (6.403, -1.125, 0.92), (6.423, -1.105, 0.92), (6.403, -0.915, 0.38), (6.403, -0.895, 0.4), (6.423, -0.915, 0.4), (6.403, -0.915, 0.94), (6.423, -0.915, 0.92), (6.403, -0.895, 0.92), (6.358, 0.915, 0.38), (6.358, 0.895, 0.4), (6.338, 0.915, 0.4), (6.358, 0.895, 0.92), (6.358, 0.915, 0.94), (6.338, 0.915, 0.92), (6.358, 1.105, 0.38), (6.338, 1.105, 0.4), (6.358, 1.125, 0.4), (6.358, 1.105, 0.94), (6.358, 1.125, 0.92), (6.338, 1.105, 0.92), (6.403, 0.915, 0.38), (6.423, 0.915, 0.4), (6.403, 0.895, 0.4), (6.403, 0.915, 0.94), (6.403, 0.895, 0.92), (6.423, 0.915, 0.92), (6.403, 1.105, 0.38), (6.403, 1.125, 0.4), (6.423, 1.105, 0.4), (6.403, 1.105, 0.94), (6.423, 1.105, 0.92), (6.403, 1.125, 0.92), (6.347, -0.29, 0.659), (6.347, -0.29, 0.681), (6.347, -0.17, 0.659), (6.347, -0.17, 0.681), (6.432, -0.29, 0.659), (6.432, -0.29, 0.681), (6.432, -0.17, 0.659), (6.432, -0.17, 0.681), (6.347, -0.13, 0.659), (6.347, -0.13, 0.681), (6.347, -0.01, 0.659), (6.347, -0.01, 0.681), (6.432, -0.13, 0.659), (6.432, -0.13, 0.681), (6.432, -0.01, 0.659), (6.432, -0.01, 0.681), (6.347, 0.03, 0.659), (6.347, 0.03, 0.681), (6.347, 0.15, 0.659), (6.347, 0.15, 0.681), (6.432, 0.03, 0.659), (6.432, 0.03, 0.681), (6.432, 0.15, 0.659), (6.432, 0.15, 0.681), (6.347, 0.19, 0.659), (6.347, 0.19, 0.681), (6.347, 0.31, 0.659), (6.347, 0.31, 0.681), (6.432, 0.19, 0.659), (6.432, 0.19, 0.681), (6.432, 0.31, 0.659), (6.432, 0.31, 0.681), (6.347, 0.35, 0.659), (6.347, 0.35, 0.681), (6.347, 0.47, 0.659), (6.347, 0.47, 0.681), (6.432, 0.35, 0.659), (6.432, 0.35, 0.681), (6.432, 0.47, 0.659), (6.432, 0.47, 0.681), (6.347, 0.51, 0.659), (6.347, 0.51, 0.681), (6.347, 0.63, 0.659), (6.347, 0.63, 0.681), (6.432, 0.51, 0.659), (6.432, 0.51, 0.681), (6.432, 0.63, 0.659), (6.432, 0.63, 0.681), (6.347, 0.67, 0.659), (6.347, 0.67, 0.681), (6.347, 0.79, 0.659), (6.347, 0.79, 0.681), (6.432, 0.67, 0.659), (6.432, 0.67, 0.681), (6.432, 0.79, 0.659), (6.432, 0.79, 0.681)], [], [(0, 1, 2), (3, 4, 5), (6, 7, 8), (9, 10, 11), (12, 13, 14), (15, 16, 17), (18, 19, 20), (21, 22, 23), (0, 7, 6), (3, 2, 1), (9, 5, 4), (8, 11, 10), (6, 19, 18), (21, 10, 9), (20, 23, 22), (18, 13, 12), (15, 22, 21), (14, 17, 16), (12, 1, 0), (4, 16, 15), (18, 0, 6), (5, 7, 2), (16, 1, 14), (9, 15, 21), (10, 19, 8), (22, 13, 20), (24, 25, 26), (27, 28, 29), (30, 31, 32), (33, 34, 35), (36, 37, 38), (39, 40, 41), (42, 43, 44), (45, 46, 47), (24, 31, 30), (27, 26, 25), (33, 29, 28), (32, 35, 34), (30, 43, 42), (45, 34, 33), (44, 47, 46), (42, 37, 36), (39, 46, 45), (38, 41, 40), (36, 25, 24), (28, 40, 39), (42, 24, 30), (29, 31, 26), (40, 25, 38), (33, 39, 45), (34, 43, 32), (46, 37, 44), (48, 49, 50), (51, 52, 53), (54, 55, 56), (57, 58, 59), (60, 61, 62), (63, 64, 65), (66, 67, 68), (69, 70, 71), (48, 55, 54), (51, 50, 49), (57, 53, 52), (56, 59, 58), (54, 67, 66), (69, 58, 57), (68, 71, 70), (66, 61, 60), (63, 70, 69), (62, 65, 64), (60, 49, 48), (52, 64, 63), (66, 48, 54), (53, 55, 50), (64, 49, 62), (57, 63, 69), (58, 67, 56), (70, 61, 68), (72, 73, 74), (75, 76, 77), (78, 79, 80), (81, 82, 83), (84, 85, 86), (87, 88, 89), (90, 91, 92), (93, 94, 95), (72, 79, 78), (75, 74, 73), (81, 77, 76), (80, 83, 82), (78, 91, 90), (93, 82, 81), (92, 95, 94), (90, 85, 84), (87, 94, 93), (86, 89, 88), (84, 73, 72), (76, 88, 87), (90, 72, 78), (77, 79, 74), (88, 73, 86), (81, 87, 93), (82, 91, 80), (94, 85, 92), (97, 98, 96), (99, 102, 98), (103, 100, 102), (101, 96, 100), (102, 96, 98), (99, 101, 103), (105, 106, 104), (107, 110, 106), (111, 108, 110), (109, 104, 108), (110, 104, 106), (107, 109, 111), (113, 114, 112), (115, 118, 114), (119, 116, 118), (117, 112, 116), (118, 112, 114), (115, 117, 119), (121, 122, 120), (123, 126, 122), (127, 124, 126), (125, 120, 124), (126, 120, 122), (123, 125, 127), (129, 130, 128), (131, 134, 130), (135, 132, 134), (133, 128, 132), (134, 128, 130), (131, 133, 135), (137, 138, 136), (139, 142, 138), (143, 140, 142), (141, 136, 140), (142, 136, 138), (139, 141, 143), (145, 146, 144), (147, 150, 146), (151, 148, 150), (149, 144, 148), (150, 144, 146), (147, 149, 151), (0, 2, 7), (3, 5, 2), (9, 11, 5), (8, 7, 11), (6, 8, 19), (21, 23, 10), (20, 19, 23), (18, 20, 13), (15, 17, 22), (14, 13, 17), (12, 14, 1), (4, 3, 16), (18, 12, 0), (5, 11, 7), (16, 3, 1), (9, 4, 15), (10, 23, 19), (22, 17, 13), (24, 26, 31), (27, 29, 26), (33, 35, 29), (32, 31, 35), (30, 32, 43), (45, 47, 34), (44, 43, 47), (42, 44, 37), (39, 41, 46), (38, 37, 41), (36, 38, 25), (28, 27, 40), (42, 36, 24), (29, 35, 31), (40, 27, 25), (33, 28, 39), (34, 47, 43), (46, 41, 37), (48, 50, 55), (51, 53, 50), (57, 59, 53), (56, 55, 59), (54, 56, 67), (69, 71, 58), (68, 67, 71), (66, 68, 61), (63, 65, 70), (62, 61, 65), (60, 62, 49), (52, 51, 64), (66, 60, 48), (53, 59, 55), (64, 51, 49), (57, 52, 63), (58, 71, 67), (70, 65, 61), (72, 74, 79), (75, 77, 74), (81, 83, 77), (80, 79, 83), (78, 80, 91), (93, 95, 82), (92, 91, 95), (90, 92, 85), (87, 89, 94), (86, 85, 89), (84, 86, 73), (76, 75, 88), (90, 84, 72), (77, 83, 79), (88, 75, 73), (81, 76, 87), (82, 95, 91), (94, 89, 85), (97, 99, 98), (99, 103, 102), (103, 101, 100), (101, 97, 96), (102, 100, 96), (99, 97, 101), (105, 107, 106), (107, 111, 110), (111, 109, 108), (109, 105, 104), (110, 108, 104), (107, 105, 109), (113, 115, 114), (115, 119, 118), (119, 117, 116), (117, 113, 112), (118, 116, 112), (115, 113, 117), (121, 123, 122), (123, 127, 126), (127, 125, 124), (125, 121, 120), (126, 124, 120), (123, 121, 125), (129, 131, 130), (131, 135, 134), (135, 133, 132), (133, 129, 128), (134, 132, 128), (131, 129, 133), (137, 139, 138), (139, 143, 142), (143, 141, 140), (141, 137, 136), (142, 140, 136), (139, 137, 141), (145, 147, 146), (147, 151, 150), (151, 149, 148), (149, 145, 144), (150, 148, 144), (147, 145, 149)])
me_cube_002.materials.append(mat_trim)
me_cube_002.update()
me_shared_tire_mesh = bpy.data.meshes.new('shared-tire-mesh')
me_shared_tire_mesh.from_pydata([(0.84, -0.22, 0.0), (0.7761, -0.22, 0.3215), (0.594, -0.22, 0.594), (0.3215, -0.22, 0.7761), (5.144e-17, -0.22, 0.84), (-0.3215, -0.22, 0.7761), (-0.594, -0.22, 0.594), (-0.7761, -0.22, 0.3215), (-0.84, -0.22, 1.029e-16), (-0.7761, -0.22, -0.3215), (-0.594, -0.22, -0.594), (-0.3215, -0.22, -0.7761), (-1.543e-16, -0.22, -0.84), (0.3215, -0.22, -0.7761), (0.594, -0.22, -0.594), (0.7761, -0.22, -0.3215), (1.0, -0.17, 0.0), (0.9239, -0.17, 0.3827), (0.7071, -0.17, 0.7071), (0.3827, -0.17, 0.9239), (6.123e-17, -0.17, 1.0), (-0.3827, -0.17, 0.9239), (-0.7071, -0.17, 0.7071), (-0.9239, -0.17, 0.3827), (-1.0, -0.17, 1.225e-16), (-0.9239, -0.17, -0.3827), (-0.7071, -0.17, -0.7071), (-0.3827, -0.17, -0.9239), (-1.837e-16, -0.17, -1.0), (0.3827, -0.17, -0.9239), (0.7071, -0.17, -0.7071), (0.9239, -0.17, -0.3827), (1.0, 0.17, 0.0), (0.9239, 0.17, 0.3827), (0.7071, 0.17, 0.7071), (0.3827, 0.17, 0.9239), (6.123e-17, 0.17, 1.0), (-0.3827, 0.17, 0.9239), (-0.7071, 0.17, 0.7071), (-0.9239, 0.17, 0.3827), (-1.0, 0.17, 1.225e-16), (-0.9239, 0.17, -0.3827), (-0.7071, 0.17, -0.7071), (-0.3827, 0.17, -0.9239), (-1.837e-16, 0.17, -1.0), (0.3827, 0.17, -0.9239), (0.7071, 0.17, -0.7071), (0.9239, 0.17, -0.3827), (0.84, 0.22, 0.0), (0.7761, 0.22, 0.3215), (0.594, 0.22, 0.594), (0.3215, 0.22, 0.7761), (5.144e-17, 0.22, 0.84), (-0.3215, 0.22, 0.7761), (-0.594, 0.22, 0.594), (-0.7761, 0.22, 0.3215), (-0.84, 0.22, 1.029e-16), (-0.7761, 0.22, -0.3215), (-0.594, 0.22, -0.594), (-0.3215, 0.22, -0.7761), (-1.543e-16, 0.22, -0.84), (0.3215, 0.22, -0.7761), (0.594, 0.22, -0.594), (0.7761, 0.22, -0.3215)], [], [(2, 0, 8), (59, 61, 63), (1, 16, 0), (2, 17, 1), (3, 18, 2), (3, 20, 19), (5, 20, 4), (6, 21, 5), (6, 23, 22), (8, 23, 7), (9, 24, 8), (10, 25, 9), (11, 26, 10), (11, 28, 27), (13, 28, 12), (14, 29, 13), (14, 31, 30), (0, 31, 15), (17, 32, 16), (18, 33, 17), (19, 34, 18), (20, 35, 19), (21, 36, 20), (22, 37, 21), (23, 38, 22), (24, 39, 23), (25, 40, 24), (26, 41, 25), (27, 42, 26), (28, 43, 27), (29, 44, 28), (30, 45, 29), (31, 46, 30), (16, 47, 31), (33, 48, 32), (34, 49, 33), (35, 50, 34), (36, 51, 35), (37, 52, 36), (38, 53, 37), (39, 54, 38), (40, 55, 39), (41, 56, 40), (42, 57, 41), (43, 58, 42), (44, 59, 43), (45, 60, 44), (46, 61, 45), (47, 62, 46), (32, 63, 47), (0, 15, 14), (14, 13, 12), (12, 11, 10), (10, 9, 8), (8, 7, 6), (6, 5, 4), (4, 3, 2), (2, 1, 0), (0, 14, 12), (12, 10, 0), (10, 8, 0), (8, 6, 4), (4, 2, 8), (63, 48, 49), (49, 50, 51), (51, 52, 53), (53, 54, 55), (55, 56, 57), (57, 58, 59), (59, 60, 61), (61, 62, 63), (63, 49, 55), (49, 51, 55), (51, 53, 55), (55, 57, 63), (57, 59, 63), (1, 17, 16), (2, 18, 17), (3, 19, 18), (3, 4, 20), (5, 21, 20), (6, 22, 21), (6, 7, 23), (8, 24, 23), (9, 25, 24), (10, 26, 25), (11, 27, 26), (11, 12, 28), (13, 29, 28), (14, 30, 29), (14, 15, 31), (0, 16, 31), (17, 33, 32), (18, 34, 33), (19, 35, 34), (20, 36, 35), (21, 37, 36), (22, 38, 37), (23, 39, 38), (24, 40, 39), (25, 41, 40), (26, 42, 41), (27, 43, 42), (28, 44, 43), (29, 45, 44), (30, 46, 45), (31, 47, 46), (16, 32, 47), (33, 49, 48), (34, 50, 49), (35, 51, 50), (36, 52, 51), (37, 53, 52), (38, 54, 53), (39, 55, 54), (40, 56, 55), (41, 57, 56), (42, 58, 57), (43, 59, 58), (44, 60, 59), (45, 61, 60), (46, 62, 61), (47, 63, 62), (32, 48, 63)])
me_shared_tire_mesh.materials.append(mat_dark)
me_shared_tire_mesh.update()
me_cylinder = bpy.data.meshes.new('Cylinder')
me_cylinder.from_pydata([(0.0, 1.0, -0.5), (0.0, 1.0, 0.5), (0.5, 0.866, -0.5), (0.5, 0.866, 0.5), (0.866, 0.5, -0.5), (0.866, 0.5, 0.5), (1.0, 0.0, -0.5), (1.0, 0.0, 0.5), (0.866, -0.5, -0.5), (0.866, -0.5, 0.5), (0.5, -0.866, -0.5), (0.5, -0.866, 0.5), (0.0, -1.0, -0.5), (0.0, -1.0, 0.5), (-0.5, -0.866, -0.5), (-0.5, -0.866, 0.5), (-0.866, -0.5, -0.5), (-0.866, -0.5, 0.5), (-1.0, 0.0, -0.5), (-1.0, 0.0, 0.5), (-0.866, 0.5, -0.5), (-0.866, 0.5, 0.5), (-0.5, 0.866, -0.5), (-0.5, 0.866, 0.5)], [], [(1, 2, 0), (3, 4, 2), (5, 6, 4), (7, 8, 6), (9, 10, 8), (11, 12, 10), (13, 14, 12), (15, 16, 14), (17, 18, 16), (19, 20, 18), (21, 13, 5), (21, 22, 20), (23, 0, 22), (6, 14, 22), (1, 3, 2), (3, 5, 4), (5, 7, 6), (7, 9, 8), (9, 11, 10), (11, 13, 12), (13, 15, 14), (15, 17, 16), (17, 19, 18), (19, 21, 20), (5, 3, 1), (1, 23, 21), (21, 19, 17), (17, 15, 21), (15, 13, 21), (13, 11, 9), (9, 7, 13), (7, 5, 13), (5, 1, 21), (21, 23, 22), (23, 1, 0), (22, 0, 2), (2, 4, 22), (4, 6, 22), (6, 8, 10), (10, 12, 6), (12, 14, 6), (14, 16, 18), (18, 20, 22), (14, 18, 22)])
me_cylinder.materials.append(mat_panel)
me_cylinder.update()
me_cylinder_001 = bpy.data.meshes.new('Cylinder.001')
me_cylinder_001.from_pydata([(0.0, 1.0, -0.5), (0.0, 1.0, 0.5), (0.7071, 0.7071, -0.5), (0.7071, 0.7071, 0.5), (1.0, 0.0, -0.5), (1.0, 0.0, 0.5), (0.7071, -0.7071, -0.5), (0.7071, -0.7071, 0.5), (0.0, -1.0, -0.5), (0.0, -1.0, 0.5), (-0.7071, -0.7071, -0.5), (-0.7071, -0.7071, 0.5), (-1.0, 0.0, -0.5), (-1.0, 0.0, 0.5), (-0.7071, 0.7071, -0.5), (-0.7071, 0.7071, 0.5)], [], [(1, 2, 0), (3, 4, 2), (5, 6, 4), (7, 8, 6), (9, 10, 8), (11, 12, 10), (13, 9, 5), (13, 14, 12), (15, 0, 14), (6, 10, 14), (1, 3, 2), (3, 5, 4), (5, 7, 6), (7, 9, 8), (9, 11, 10), (11, 13, 12), (5, 3, 1), (1, 15, 13), (13, 11, 9), (9, 7, 5), (5, 1, 13), (13, 15, 14), (15, 1, 0), (14, 0, 2), (2, 4, 6), (6, 8, 10), (10, 12, 14), (14, 2, 6)])
me_cylinder_001.materials.append(mat_accent)
me_cylinder_001.update()

# ---- objects
ob_reference_truck___approximate = bpy.data.objects.new('Reference truck — approximate', None)
ob_body_body = bpy.data.objects.new('Body body', me_cargo_shell)
ob_body_panel = bpy.data.objects.new('Body panel', me_inset_side_panel)
ob_body_dark = bpy.data.objects.new('Body dark', me_black_equipment_recess)
ob_body_accent = bpy.data.objects.new('Body accent', me_vertical_cyan_marker)
ob_body_trim = bpy.data.objects.new('Body trim', me_cube_002)
ob_tire_0__1 = bpy.data.objects.new('Tire 0 -1', me_shared_tire_mesh)
ob_wheel_alloy = bpy.data.objects.new('Wheel alloy', me_cylinder)
ob_wheel_center = bpy.data.objects.new('Wheel center', me_cylinder_001)
ob_tire_0_1 = bpy.data.objects.new('Tire 0 1', me_shared_tire_mesh)
ob_wheel_alloy_001 = bpy.data.objects.new('Wheel alloy.001', me_cylinder)
ob_wheel_center_001 = bpy.data.objects.new('Wheel center.001', me_cylinder_001)
ob_tire_1__1 = bpy.data.objects.new('Tire 1 -1', me_shared_tire_mesh)
ob_wheel_alloy_002 = bpy.data.objects.new('Wheel alloy.002', me_cylinder)
ob_wheel_center_002 = bpy.data.objects.new('Wheel center.002', me_cylinder_001)
ob_tire_1_1 = bpy.data.objects.new('Tire 1 1', me_shared_tire_mesh)
ob_wheel_alloy_003 = bpy.data.objects.new('Wheel alloy.003', me_cylinder)
ob_wheel_center_003 = bpy.data.objects.new('Wheel center.003', me_cylinder_001)
ob_tire_2__1 = bpy.data.objects.new('Tire 2 -1', me_shared_tire_mesh)
ob_wheel_alloy_004 = bpy.data.objects.new('Wheel alloy.004', me_cylinder)
ob_wheel_center_004 = bpy.data.objects.new('Wheel center.004', me_cylinder_001)
ob_tire_2_1 = bpy.data.objects.new('Tire 2 1', me_shared_tire_mesh)
ob_wheel_alloy_005 = bpy.data.objects.new('Wheel alloy.005', me_cylinder)
ob_wheel_center_005 = bpy.data.objects.new('Wheel center.005', me_cylinder_001)
ob_fitted_reference_camera = bpy.data.objects.new('Fitted reference camera', cam_fitted_reference_camera)
ob_key = bpy.data.objects.new('Key', light_key)
ob_fill = bpy.data.objects.new('Fill', light_fill)
ob_rim = bpy.data.objects.new('Rim', light_rim)
ob_side_inspection = bpy.data.objects.new('Side inspection', cam_side_inspection)
ob_rear_inspection = bpy.data.objects.new('Rear inspection', cam_rear_inspection)

# ---- transforms, parenting, visibility, modifiers, constraints
ob_reference_truck___approximate.location = (0.0, 0.0, 0.0)
ob_body_body.parent = ob_reference_truck___approximate
ob_body_body.location = (0.0, 0.0, 0.0)
ob_body_panel.parent = ob_reference_truck___approximate
ob_body_panel.location = (0.0, 0.0, 0.0)
ob_body_dark.parent = ob_reference_truck___approximate
ob_body_dark.location = (0.0, 0.0, 0.0)
ob_body_accent.parent = ob_reference_truck___approximate
ob_body_accent.location = (0.0, 0.0, 0.0)
ob_body_trim.parent = ob_reference_truck___approximate
ob_body_trim.location = (0.0, 0.0, 0.0)
ob_tire_0__1.parent = ob_reference_truck___approximate
ob_tire_0__1.location = (4.3, -1.23, 0.62)
ob_tire_0__1.scale = (0.62, 0.62, 0.62)
ob_wheel_alloy.parent = ob_reference_truck___approximate
ob_wheel_alloy.location = (4.3, -1.37, 0.62)
ob_wheel_alloy.rotation_euler = (1.571, 0.0, 0.0)
ob_wheel_alloy.scale = (0.434, 0.434, 0.035)
ob_wheel_center.parent = ob_reference_truck___approximate
ob_wheel_center.location = (4.3, -1.39, 0.62)
ob_wheel_center.rotation_euler = (1.571, 0.0, 0.0)
ob_wheel_center.scale = (0.1488, 0.1488, 0.05)
ob_tire_0_1.parent = ob_reference_truck___approximate
ob_tire_0_1.location = (4.3, 1.23, 0.62)
ob_tire_0_1.scale = (0.62, 0.62, 0.62)
ob_wheel_alloy_001.parent = ob_reference_truck___approximate
ob_wheel_alloy_001.location = (4.3, 1.37, 0.62)
ob_wheel_alloy_001.rotation_euler = (1.571, 0.0, 0.0)
ob_wheel_alloy_001.scale = (0.434, 0.434, 0.035)
ob_wheel_center_001.parent = ob_reference_truck___approximate
ob_wheel_center_001.location = (4.3, 1.39, 0.62)
ob_wheel_center_001.rotation_euler = (1.571, 0.0, 0.0)
ob_wheel_center_001.scale = (0.1488, 0.1488, 0.05)
ob_tire_1__1.parent = ob_reference_truck___approximate
ob_tire_1__1.location = (-0.1, -1.23, 0.55)
ob_tire_1__1.scale = (0.55, 0.55, 0.55)
ob_wheel_alloy_002.parent = ob_reference_truck___approximate
ob_wheel_alloy_002.location = (-0.1, -1.354, 0.55)
ob_wheel_alloy_002.rotation_euler = (1.571, 0.0, 0.0)
ob_wheel_alloy_002.scale = (0.385, 0.385, 0.035)
ob_wheel_center_002.parent = ob_reference_truck___approximate
ob_wheel_center_002.location = (-0.1, -1.374, 0.55)
ob_wheel_center_002.rotation_euler = (1.571, 0.0, 0.0)
ob_wheel_center_002.scale = (0.132, 0.132, 0.05)
ob_tire_1_1.parent = ob_reference_truck___approximate
ob_tire_1_1.location = (-0.1, 1.23, 0.55)
ob_tire_1_1.scale = (0.55, 0.55, 0.55)
ob_wheel_alloy_003.parent = ob_reference_truck___approximate
ob_wheel_alloy_003.location = (-0.1, 1.354, 0.55)
ob_wheel_alloy_003.rotation_euler = (1.571, 0.0, 0.0)
ob_wheel_alloy_003.scale = (0.385, 0.385, 0.035)
ob_wheel_center_003.parent = ob_reference_truck___approximate
ob_wheel_center_003.location = (-0.1, 1.374, 0.55)
ob_wheel_center_003.rotation_euler = (1.571, 0.0, 0.0)
ob_wheel_center_003.scale = (0.132, 0.132, 0.05)
ob_tire_2__1.parent = ob_reference_truck___approximate
ob_tire_2__1.location = (-7.3, -1.23, 0.48)
ob_tire_2__1.scale = (0.48, 0.48, 0.48)
ob_wheel_alloy_004.parent = ob_reference_truck___approximate
ob_wheel_alloy_004.location = (-7.3, -1.338, 0.48)
ob_wheel_alloy_004.rotation_euler = (1.571, 0.0, 0.0)
ob_wheel_alloy_004.scale = (0.336, 0.336, 0.035)
ob_wheel_center_004.parent = ob_reference_truck___approximate
ob_wheel_center_004.location = (-7.3, -1.358, 0.48)
ob_wheel_center_004.rotation_euler = (1.571, 0.0, 0.0)
ob_wheel_center_004.scale = (0.1152, 0.1152, 0.05)
ob_tire_2_1.parent = ob_reference_truck___approximate
ob_tire_2_1.location = (-7.3, 1.23, 0.48)
ob_tire_2_1.scale = (0.48, 0.48, 0.48)
ob_wheel_alloy_005.parent = ob_reference_truck___approximate
ob_wheel_alloy_005.location = (-7.3, 1.338, 0.48)
ob_wheel_alloy_005.rotation_euler = (1.571, 0.0, 0.0)
ob_wheel_alloy_005.scale = (0.336, 0.336, 0.035)
ob_wheel_center_005.parent = ob_reference_truck___approximate
ob_wheel_center_005.location = (-7.3, 1.358, 0.48)
ob_wheel_center_005.rotation_euler = (1.571, 0.0, 0.0)
ob_wheel_center_005.scale = (0.1152, 0.1152, 0.05)
ob_fitted_reference_camera.location = (32.23, -17.99, 7.073)
ob_fitted_reference_camera.rotation_euler = (1.427, -0.0, 1.056)
ob_key.location = (9.0, -11.0, 15.0)
ob_key.rotation_euler = (0.8299, 3.568e-08, 0.6857)
ob_fill.location = (-6.0, -3.0, 8.0)
ob_fill.rotation_euler = (0.8411, 6.634e-09, -1.107)
ob_rim.location = (2.0, 8.0, 11.0)
ob_rim.rotation_euler = (0.7417, -6.409e-08, 2.897)
ob_side_inspection.location = (-0.9, -24.0, 4.4)
ob_side_inspection.rotation_euler = (1.479, -0.0, 0.0)
ob_rear_inspection.location = (-18.0, 13.0, 9.0)
ob_rear_inspection.rotation_euler = (1.257, 3.634e-08, -2.218)

# ---- collection membership
scene.collection.objects.link(ob_reference_truck___approximate)
scene.collection.objects.link(ob_body_body)
scene.collection.objects.link(ob_body_panel)
scene.collection.objects.link(ob_body_dark)
scene.collection.objects.link(ob_body_accent)
scene.collection.objects.link(ob_body_trim)
scene.collection.objects.link(ob_tire_0__1)
scene.collection.objects.link(ob_wheel_alloy)
scene.collection.objects.link(ob_wheel_center)
scene.collection.objects.link(ob_tire_0_1)
scene.collection.objects.link(ob_wheel_alloy_001)
scene.collection.objects.link(ob_wheel_center_001)
scene.collection.objects.link(ob_tire_1__1)
scene.collection.objects.link(ob_wheel_alloy_002)
scene.collection.objects.link(ob_wheel_center_002)
scene.collection.objects.link(ob_tire_1_1)
scene.collection.objects.link(ob_wheel_alloy_003)
scene.collection.objects.link(ob_wheel_center_003)
scene.collection.objects.link(ob_tire_2__1)
scene.collection.objects.link(ob_wheel_alloy_004)
scene.collection.objects.link(ob_wheel_center_004)
scene.collection.objects.link(ob_tire_2_1)
scene.collection.objects.link(ob_wheel_alloy_005)
scene.collection.objects.link(ob_wheel_center_005)
scene.collection.objects.link(ob_fitted_reference_camera)
scene.collection.objects.link(ob_key)
scene.collection.objects.link(ob_fill)
scene.collection.objects.link(ob_rim)
scene.collection.objects.link(ob_side_inspection)
scene.collection.objects.link(ob_rear_inspection)

# ---- scene / render settings (as saved in the file)
scene.camera = ob_fitted_reference_camera
scene.frame_start = 1; scene.frame_end = 250; scene.frame_set(1)
scene.render.engine = 'CYCLES'
scene.render.resolution_x = 1192
scene.render.resolution_y = 670
scene.render.film_transparent = True
scene.render.bake_bias = 0.0
scene.render.bake_samples = 0
scene.render.compositor_device = 'GPU'
scene.cycles.samples = 24
scene.eevee.use_volume_custom_range = False
scene.eevee.fast_gi_thickness_near = 0.1
scene.eevee.fast_gi_thickness_far = 0.0
scene.eevee.ray_tracing_options.screen_trace_thickness = 0.1
bpy.context.view_layer.update()

